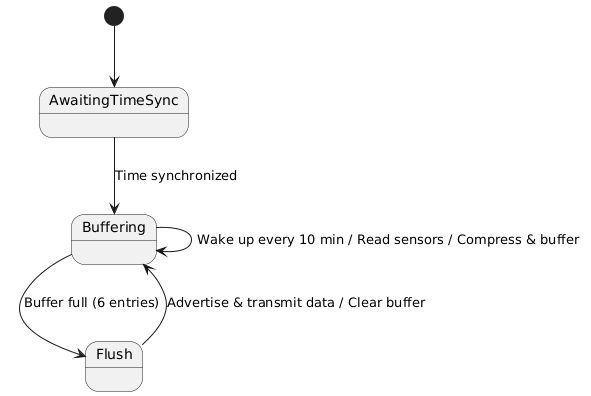

The diagram above was rendered by PlantUML. Its source (embedded in the PNG):
@startuml
[*] --> AwaitingTimeSync

AwaitingTimeSync --> Buffering : Time synchronized

Buffering --> Buffering : Wake up every 10 min / Read sensors / Compress & buffer
Buffering --> Flush : Buffer full (6 entries)

Flush --> Buffering : Advertise & transmit data / Clear buffer
@enduml